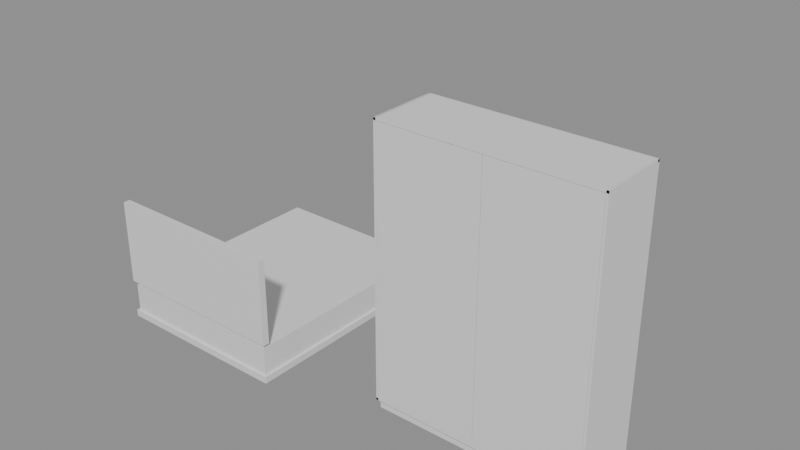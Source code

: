 # Source: e0499_after.blend  (saved by Blender 5.2.44; exported with 4.5.12 LTS)
import bpy
from mathutils import Matrix  # noqa: F401  (used for matrix-valued properties, if any)

bpy.ops.wm.read_factory_settings(use_empty=True)
scene = bpy.context.scene
scene.name = 'Scene'

# ---- materials (node trees are filled in below, after node groups)
mat_melanina_gris = bpy.data.materials.new('Melanina_Gris')
mat_textil_blanco = bpy.data.materials.new('Textil_Blanco')
mat_mdf_blanco = bpy.data.materials.new('MDF_Blanco')
mat_madera_lacada = bpy.data.materials.new('Madera_Lacada')

# ---- material node trees
mat_melanina_gris.use_nodes = True; mat_melanina_gris.node_tree.nodes.clear()
_N = mat_melanina_gris.node_tree.nodes; _L = mat_melanina_gris.node_tree.links
n0 = _N.new('ShaderNodeBsdfPrincipled'); n0.name = 'Principled BSDF'; n0.location = (-200, 100)
n0.inputs[3].default_value = 1.45
n0.inputs[10].default_value = 0.005
n1 = _N.new('ShaderNodeOutputMaterial'); n1.name = 'Material Output'; n1.location = (200, 100)
_L.new(n0.outputs[0], n1.inputs[0])
n1.is_active_output = True
mat_textil_blanco.use_nodes = True; mat_textil_blanco.node_tree.nodes.clear()
_N = mat_textil_blanco.node_tree.nodes; _L = mat_textil_blanco.node_tree.links
n0 = _N.new('ShaderNodeBsdfPrincipled'); n0.name = 'Principled BSDF'; n0.location = (-200, 100)
n0.inputs[3].default_value = 1.45
n0.inputs[10].default_value = 0.005
n1 = _N.new('ShaderNodeOutputMaterial'); n1.name = 'Material Output'; n1.location = (200, 100)
_L.new(n0.outputs[0], n1.inputs[0])
n1.is_active_output = True
mat_mdf_blanco.use_nodes = True; mat_mdf_blanco.node_tree.nodes.clear()
_N = mat_mdf_blanco.node_tree.nodes; _L = mat_mdf_blanco.node_tree.links
n0 = _N.new('ShaderNodeBsdfPrincipled'); n0.name = 'Principled BSDF'; n0.location = (-200, 100)
n0.inputs[3].default_value = 1.45
n0.inputs[10].default_value = 0.005
n1 = _N.new('ShaderNodeOutputMaterial'); n1.name = 'Material Output'; n1.location = (200, 100)
_L.new(n0.outputs[0], n1.inputs[0])
n1.is_active_output = True
mat_madera_lacada.use_nodes = True; mat_madera_lacada.node_tree.nodes.clear()
_N = mat_madera_lacada.node_tree.nodes; _L = mat_madera_lacada.node_tree.links
n0 = _N.new('ShaderNodeBsdfPrincipled'); n0.name = 'Principled BSDF'; n0.location = (-200, 100)
n0.inputs[3].default_value = 1.45
n0.inputs[10].default_value = 0.005
n1 = _N.new('ShaderNodeOutputMaterial'); n1.name = 'Material Output'; n1.location = (200, 100)
_L.new(n0.outputs[0], n1.inputs[0])
n1.is_active_output = True

# ---- meshes
me_camaprincipal_base_mesh = bpy.data.meshes.new('CamaPrincipal_Base_mesh')
me_camaprincipal_base_mesh.from_pydata([(0.0, 0.0, 0.0), (1.6, 0.0, 0.0), (1.6, 2.0, 0.0), (0.0, 2.0, 0.0), (0.0, 0.0, 0.06), (1.6, 0.0, 0.06), (1.6, 2.0, 0.06), (0.0, 2.0, 0.06)], [], [(0, 1, 2, 3), (4, 5, 6, 7), (0, 1, 5, 4), (1, 2, 6, 5), (2, 3, 7, 6), (3, 0, 4, 7)])
me_camaprincipal_base_mesh.materials.append(mat_melanina_gris)
me_camaprincipal_base_mesh.update()
me_camaprincipal_colchon_mesh = bpy.data.meshes.new('CamaPrincipal_Colchon_mesh')
me_camaprincipal_colchon_mesh.from_pydata([(0.0, 0.0, 0.0), (1.56, 0.0, 0.0), (1.56, 1.96, 0.0), (0.0, 1.96, 0.0), (0.0, 0.0, 0.25), (1.56, 0.0, 0.25), (1.56, 1.96, 0.25), (0.0, 1.96, 0.25)], [], [(0, 1, 2, 3), (4, 5, 6, 7), (0, 1, 5, 4), (1, 2, 6, 5), (2, 3, 7, 6), (3, 0, 4, 7)])
me_camaprincipal_colchon_mesh.materials.append(mat_textil_blanco)
me_camaprincipal_colchon_mesh.update()
me_camaprincipal_cabecero_mesh = bpy.data.meshes.new('CamaPrincipal_Cabecero_mesh')
me_camaprincipal_cabecero_mesh.from_pydata([(0.0, 0.0, 0.0), (1.6, 0.0, 0.0), (1.6, 0.06, 0.0), (0.0, 0.06, 0.0), (0.0, 0.0, 0.75), (1.6, 0.0, 0.75), (1.6, 0.06, 0.75), (0.0, 0.06, 0.75)], [], [(0, 1, 2, 3), (4, 5, 6, 7), (0, 1, 5, 4), (1, 2, 6, 5), (2, 3, 7, 6), (3, 0, 4, 7)])
me_camaprincipal_cabecero_mesh.materials.append(mat_melanina_gris)
me_camaprincipal_cabecero_mesh.update()
me_armariodormitorio_lat_izq_mesh = bpy.data.meshes.new('ArmarioDormitorio_Lat_Izq_mesh')
me_armariodormitorio_lat_izq_mesh.from_pydata([(0.0, 0.0, 0.0), (0.02, 0.0, 0.0), (0.02, 0.6, 0.0), (0.0, 0.6, 0.0), (0.0, 0.0, 2.3), (0.02, 0.0, 2.3), (0.02, 0.6, 2.3), (0.0, 0.6, 2.3)], [], [(0, 1, 2, 3), (4, 5, 6, 7), (0, 1, 5, 4), (1, 2, 6, 5), (2, 3, 7, 6), (3, 0, 4, 7)])
me_armariodormitorio_lat_izq_mesh.materials.append(mat_mdf_blanco)
me_armariodormitorio_lat_izq_mesh.update()
me_armariodormitorio_lat_der_mesh = bpy.data.meshes.new('ArmarioDormitorio_Lat_Der_mesh')
me_armariodormitorio_lat_der_mesh.from_pydata([(0.0, 0.0, 0.0), (0.02, 0.0, 0.0), (0.02, 0.6, 0.0), (0.0, 0.6, 0.0), (0.0, 0.0, 2.3), (0.02, 0.0, 2.3), (0.02, 0.6, 2.3), (0.0, 0.6, 2.3)], [], [(0, 1, 2, 3), (4, 5, 6, 7), (0, 1, 5, 4), (1, 2, 6, 5), (2, 3, 7, 6), (3, 0, 4, 7)])
me_armariodormitorio_lat_der_mesh.materials.append(mat_mdf_blanco)
me_armariodormitorio_lat_der_mesh.update()
me_armariodormitorio_base_mesh = bpy.data.meshes.new('ArmarioDormitorio_Base_mesh')
me_armariodormitorio_base_mesh.from_pydata([(0.0, 0.0, 0.0), (1.8, 0.0, 0.0), (1.8, 0.6, 0.0), (0.0, 0.6, 0.0), (0.0, 0.0, 0.02), (1.8, 0.0, 0.02), (1.8, 0.6, 0.02), (0.0, 0.6, 0.02)], [], [(0, 1, 2, 3), (4, 5, 6, 7), (0, 1, 5, 4), (1, 2, 6, 5), (2, 3, 7, 6), (3, 0, 4, 7)])
me_armariodormitorio_base_mesh.materials.append(mat_mdf_blanco)
me_armariodormitorio_base_mesh.update()
me_armariodormitorio_tapa_mesh = bpy.data.meshes.new('ArmarioDormitorio_Tapa_mesh')
me_armariodormitorio_tapa_mesh.from_pydata([(0.0, 0.0, 0.0), (1.8, 0.0, 0.0), (1.8, 0.6, 0.0), (0.0, 0.6, 0.0), (0.0, 0.0, 0.02), (1.8, 0.0, 0.02), (1.8, 0.6, 0.02), (0.0, 0.6, 0.02)], [], [(0, 1, 2, 3), (4, 5, 6, 7), (0, 1, 5, 4), (1, 2, 6, 5), (2, 3, 7, 6), (3, 0, 4, 7)])
me_armariodormitorio_tapa_mesh.materials.append(mat_mdf_blanco)
me_armariodormitorio_tapa_mesh.update()
me_armariodormitorio_fondo_mesh = bpy.data.meshes.new('ArmarioDormitorio_Fondo_mesh')
me_armariodormitorio_fondo_mesh.from_pydata([(0.0, 0.0, 0.0), (1.8, 0.0, 0.0), (1.8, 0.02, 0.0), (0.0, 0.02, 0.0), (0.0, 0.0, 2.3), (1.8, 0.0, 2.3), (1.8, 0.02, 2.3), (0.0, 0.02, 2.3)], [], [(0, 1, 2, 3), (4, 5, 6, 7), (0, 1, 5, 4), (1, 2, 6, 5), (2, 3, 7, 6), (3, 0, 4, 7)])
me_armariodormitorio_fondo_mesh.materials.append(mat_mdf_blanco)
me_armariodormitorio_fondo_mesh.update()
me_armariodormitorio_zocalo_mesh = bpy.data.meshes.new('ArmarioDormitorio_Zocalo_mesh')
me_armariodormitorio_zocalo_mesh.from_pydata([(0.0, 0.0, 0.0), (1.8, 0.0, 0.0), (1.8, 0.55, 0.0), (0.0, 0.55, 0.0), (0.0, 0.0, 0.1), (1.8, 0.0, 0.1), (1.8, 0.55, 0.1), (0.0, 0.55, 0.1)], [], [(0, 1, 2, 3), (4, 5, 6, 7), (0, 1, 5, 4), (1, 2, 6, 5), (2, 3, 7, 6), (3, 0, 4, 7)])
me_armariodormitorio_zocalo_mesh.materials.append(mat_mdf_blanco)
me_armariodormitorio_zocalo_mesh.update()
me_armariodormitorio_puerta_1_mesh = bpy.data.meshes.new('ArmarioDormitorio_Puerta_1_mesh')
me_armariodormitorio_puerta_1_mesh.from_pydata([(0.0, 0.0, 0.0), (0.876, 0.0, 0.0), (0.876, 0.02, 0.0), (0.0, 0.02, 0.0), (0.0, 0.0, 2.255), (0.876, 0.0, 2.255), (0.876, 0.02, 2.255), (0.0, 0.02, 2.255)], [], [(0, 1, 2, 3), (4, 5, 6, 7), (0, 1, 5, 4), (1, 2, 6, 5), (2, 3, 7, 6), (3, 0, 4, 7)])
me_armariodormitorio_puerta_1_mesh.materials.append(mat_madera_lacada)
me_armariodormitorio_puerta_1_mesh.update()
me_armariodormitorio_puerta_2_mesh = bpy.data.meshes.new('ArmarioDormitorio_Puerta_2_mesh')
me_armariodormitorio_puerta_2_mesh.from_pydata([(0.0, 0.0, 0.0), (0.876, 0.0, 0.0), (0.876, 0.02, 0.0), (0.0, 0.02, 0.0), (0.0, 0.0, 2.255), (0.876, 0.0, 2.255), (0.876, 0.02, 2.255), (0.0, 0.02, 2.255)], [], [(0, 1, 2, 3), (4, 5, 6, 7), (0, 1, 5, 4), (1, 2, 6, 5), (2, 3, 7, 6), (3, 0, 4, 7)])
me_armariodormitorio_puerta_2_mesh.materials.append(mat_madera_lacada)
me_armariodormitorio_puerta_2_mesh.update()

# ---- objects
ob_camaprincipal = bpy.data.objects.new('CamaPrincipal', None)
ob_camaprincipal_base = bpy.data.objects.new('CamaPrincipal_Base', me_camaprincipal_base_mesh)
ob_camaprincipal_colchon = bpy.data.objects.new('CamaPrincipal_Colchon', me_camaprincipal_colchon_mesh)
ob_camaprincipal_cabecero = bpy.data.objects.new('CamaPrincipal_Cabecero', me_camaprincipal_cabecero_mesh)
ob_armariodormitorio = bpy.data.objects.new('ArmarioDormitorio', None)
ob_armariodormitorio_lat_izq = bpy.data.objects.new('ArmarioDormitorio_Lat_Izq', me_armariodormitorio_lat_izq_mesh)
ob_armariodormitorio_lat_der = bpy.data.objects.new('ArmarioDormitorio_Lat_Der', me_armariodormitorio_lat_der_mesh)
ob_armariodormitorio_base = bpy.data.objects.new('ArmarioDormitorio_Base', me_armariodormitorio_base_mesh)
ob_armariodormitorio_tapa = bpy.data.objects.new('ArmarioDormitorio_Tapa', me_armariodormitorio_tapa_mesh)
ob_armariodormitorio_fondo = bpy.data.objects.new('ArmarioDormitorio_Fondo', me_armariodormitorio_fondo_mesh)
ob_armariodormitorio_zocalo = bpy.data.objects.new('ArmarioDormitorio_Zocalo', me_armariodormitorio_zocalo_mesh)
ob_armariodormitorio_puerta_1 = bpy.data.objects.new('ArmarioDormitorio_Puerta_1', me_armariodormitorio_puerta_1_mesh)
ob_armariodormitorio_puerta_2 = bpy.data.objects.new('ArmarioDormitorio_Puerta_2', me_armariodormitorio_puerta_2_mesh)

# ---- transforms, parenting, visibility, modifiers, constraints
ob_camaprincipal.location = (0.0, 0.0, 0.0)
ob_camaprincipal.empty_display_type = 'ARROWS'
ob_camaprincipal_base.parent = ob_camaprincipal
ob_camaprincipal_base.location = (0.0, 0.0, 0.0)
ob_camaprincipal_colchon.parent = ob_camaprincipal
ob_camaprincipal_colchon.location = (0.02, 0.02, 0.06)
ob_camaprincipal_cabecero.parent = ob_camaprincipal
ob_camaprincipal_cabecero.location = (0.0, 0.0, 0.35)
ob_armariodormitorio.location = (2.5, 0.3, 0.0)
ob_armariodormitorio.empty_display_type = 'ARROWS'
ob_armariodormitorio_lat_izq.parent = ob_armariodormitorio
ob_armariodormitorio_lat_izq.location = (0.0, 0.0, 0.1)
ob_armariodormitorio_lat_der.parent = ob_armariodormitorio
ob_armariodormitorio_lat_der.location = (1.78, 0.0, 0.1)
ob_armariodormitorio_base.parent = ob_armariodormitorio
ob_armariodormitorio_base.location = (0.0, 0.0, 0.1)
ob_armariodormitorio_tapa.parent = ob_armariodormitorio
ob_armariodormitorio_tapa.location = (0.0, 0.0, 2.38)
ob_armariodormitorio_fondo.parent = ob_armariodormitorio
ob_armariodormitorio_fondo.location = (0.0, 0.58, 0.1)
ob_armariodormitorio_zocalo.parent = ob_armariodormitorio
ob_armariodormitorio_zocalo.location = (0.0, 0.05, 0.0)
ob_armariodormitorio_puerta_1.parent = ob_armariodormitorio
ob_armariodormitorio_puerta_1.location = (0.022, 0.0, 0.122)
ob_armariodormitorio_puerta_2.parent = ob_armariodormitorio
ob_armariodormitorio_puerta_2.location = (0.902, 0.0, 0.122)

# ---- collection membership
scene.collection.objects.link(ob_camaprincipal)
scene.collection.objects.link(ob_camaprincipal_base)
scene.collection.objects.link(ob_camaprincipal_colchon)
scene.collection.objects.link(ob_camaprincipal_cabecero)
scene.collection.objects.link(ob_armariodormitorio)
scene.collection.objects.link(ob_armariodormitorio_lat_izq)
scene.collection.objects.link(ob_armariodormitorio_lat_der)
scene.collection.objects.link(ob_armariodormitorio_base)
scene.collection.objects.link(ob_armariodormitorio_tapa)
scene.collection.objects.link(ob_armariodormitorio_fondo)
scene.collection.objects.link(ob_armariodormitorio_zocalo)
scene.collection.objects.link(ob_armariodormitorio_puerta_1)
scene.collection.objects.link(ob_armariodormitorio_puerta_2)

# ---- scene / render settings (as saved in the file)
scene.frame_start = 1; scene.frame_end = 250; scene.frame_set(1)
scene.render.engine = 'BLENDER_EEVEE_NEXT'
scene.render.bake_bias = 0.0
scene.render.bake_samples = 0
scene.render.compositor_device = 'GPU'
scene.eevee.use_volume_custom_range = False
scene.eevee.fast_gi_thickness_near = 0.1
scene.eevee.fast_gi_thickness_far = 0.0
scene.eevee.ray_tracing_options.screen_trace_thickness = 0.1
bpy.context.view_layer.update()

# ---- added for rendering (the .blend has no active camera and no usable light): camera, sun + grey world if the file has none
cam_auto = bpy.data.cameras.new('AutoCamera')
cam_auto.lens = 50.0
cam_auto.sensor_width = 36.0
cam_auto.clip_end = 1000.0
ob_auto_camera = bpy.data.objects.new('AutoCamera', cam_auto)
scene.collection.objects.link(ob_auto_camera)
ob_auto_camera.location = (7.06764, -4.90116, 5.13411)
ob_auto_camera.rotation_euler = (1.09748, -7.21219e-08, 0.694738)
scene.camera = ob_auto_camera
light_auto_sun = bpy.data.lights.new('AutoSun', 'SUN')
light_auto_sun.energy = 3.0
light_auto_sun.angle = 0.0523599
ob_auto_sun = bpy.data.objects.new('AutoSun', light_auto_sun)
scene.collection.objects.link(ob_auto_sun)
ob_auto_sun.rotation_euler = (0.872665, 0.174533, 0.523599)
if scene.world is None:
    world_auto = bpy.data.worlds.new('AutoWorld')
    world_auto.color = (0.3, 0.3, 0.3)
    scene.world = world_auto
bpy.context.view_layer.update()
